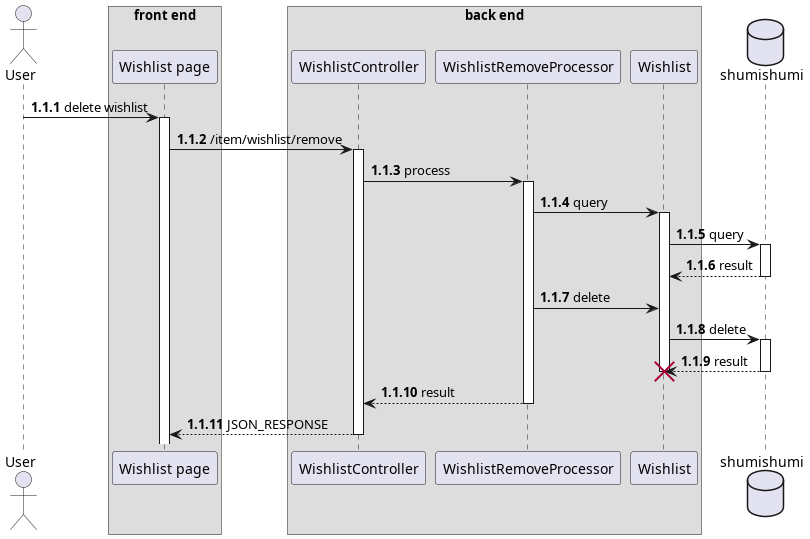

The diagram above was rendered by PlantUML. Its source (embedded in the PNG):
@startuml remove from wishlist
autonumber 1.1.1

actor User as u

box "front end"
participant "Wishlist page" as wishlist
end box

box "back end"
participant "WishlistController" as wc
participant "WishlistRemoveProcessor" as rmproc
participant Wishlist as wm
end box

database shumishumi as db

u -> wishlist++ : delete wishlist
wishlist -> wc++ : /item/wishlist/remove
wc -> rmproc++ : process
rmproc -> wm++ : query
wm -> db++ : query
return result
rmproc -> wm : delete
wm -> db++ : delete
return result
deactivate wm
destroy wm

return result
return JSON_RESPONSE

@enduml